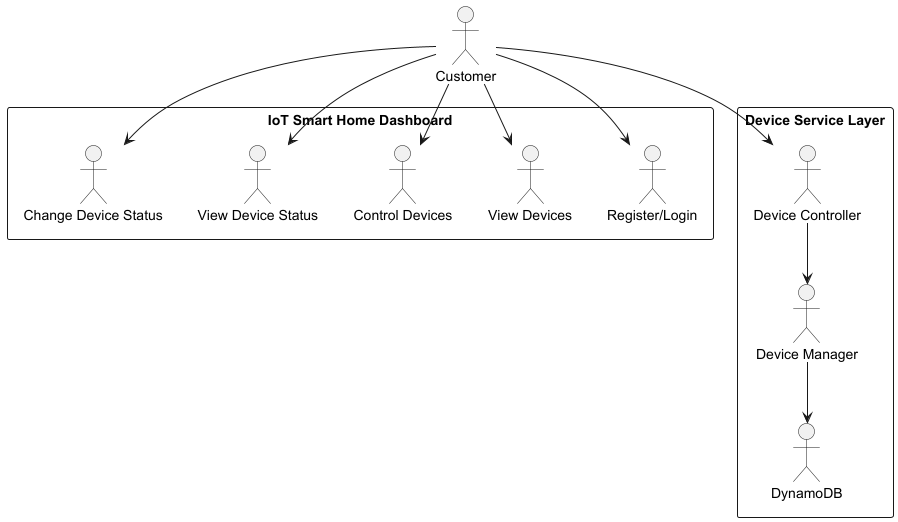

The diagram above was rendered by PlantUML. Its source (embedded in the PNG):
@startuml
actor Customer

rectangle "IoT Smart Home Dashboard" {
    Customer --> "Register/Login"
    Customer --> "View Devices"
    Customer --> "Control Devices"
    Customer --> "View Device Status"
    Customer --> "Change Device Status"
}

rectangle "Device Service Layer" {
    "Device Controller" --> "Device Manager"
    "Device Manager" --> "DynamoDB"
}

Customer --> "Device Controller"
@enduml